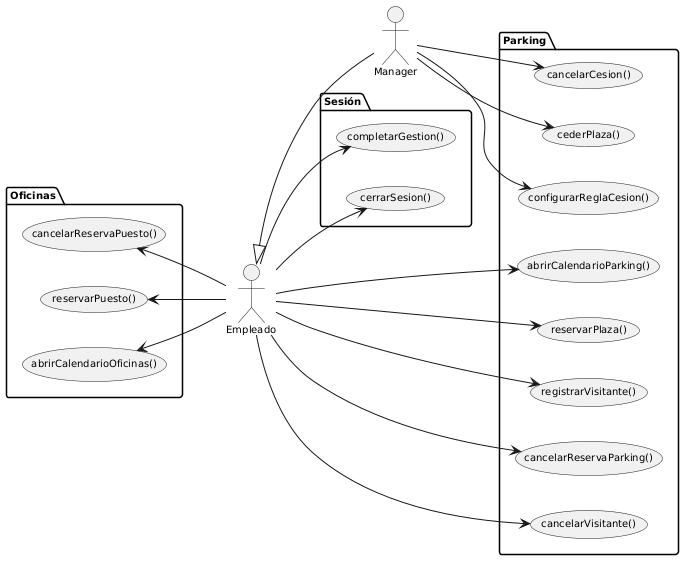

The diagram above was rendered by PlantUML. Its source (embedded in the PNG):
@startuml
left to right direction
skinparam defaultFontName Arial
skinparam defaultFontSize 10

actor "Empleado" as empleado
actor "Manager"  as manager

empleado <|-- manager

package "Sesión" {
  usecase "cerrarSesion()"     as UC_LOGOUT
  usecase "completarGestion()" as UC_CG
}

package "Parking" {
  usecase "abrirCalendarioParking()" as UC_ACP
  usecase "reservarPlaza()"          as UC_RP
  usecase "cancelarReservaParking()" as UC_CRP
  usecase "cederPlaza()"             as UC_CP
  usecase "cancelarCesion()"         as UC_CC
  usecase "configurarReglaCesion()"  as UC_CRC
  usecase "registrarVisitante()"     as UC_RV
  usecase "cancelarVisitante()"      as UC_CV
}

package "Oficinas" {
  usecase "abrirCalendarioOficinas()" as UC_ACO
  usecase "reservarPuesto()"          as UC_RPO
  usecase "cancelarReservaPuesto()"   as UC_CRPO
}

empleado --> UC_LOGOUT
empleado --> UC_CG
empleado --> UC_ACP
empleado --> UC_RP
(UC_CRP) <-- empleado
empleado --> UC_RV
(UC_CV) <-- empleado
(UC_ACO) <-- empleado
empleado --> UC_RPO
(UC_CRPO) <-- empleado

manager --> UC_CP
manager --> UC_CC
manager --> UC_CRC
@enduml